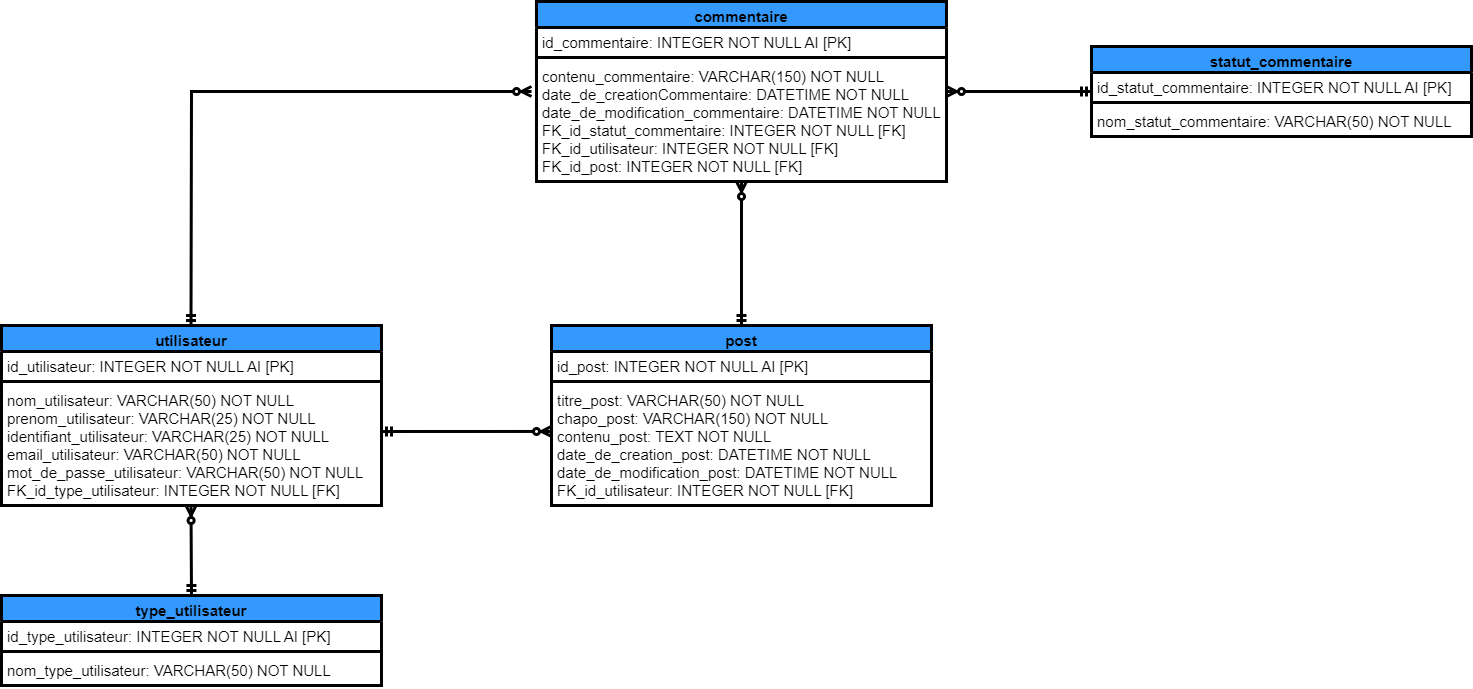

The diagram above was exported from draw.io. Its source (the exported page's mxGraphModel, read from the mxfile embedded in the PNG):
<mxGraphModel dx="1418" dy="1647" grid="1" gridSize="10" guides="1" tooltips="1" connect="1" arrows="1" fold="1" page="1" pageScale="1" pageWidth="1169" pageHeight="827" background="#ffffff" math="0" shadow="0">
  <root>
    <mxCell id="0" />
    <mxCell id="1" parent="0" />
    <mxCell id="v5eFVl1TeevFMH4BtmTe-1" value="utilisateur" style="swimlane;fontStyle=1;align=center;verticalAlign=top;childLayout=stackLayout;horizontal=1;startSize=26;horizontalStack=0;resizeParent=1;resizeParentMax=0;resizeLast=0;collapsible=1;marginBottom=0;whiteSpace=wrap;html=1;strokeColor=#000000;strokeWidth=3;fillColor=#3399FF;fontSize=15;" parent="1" vertex="1">
      <mxGeometry x="220" y="234" width="380" height="180" as="geometry" />
    </mxCell>
    <mxCell id="v5eFVl1TeevFMH4BtmTe-2" value="id_utilisateur: INTEGER NOT NULL AI [PK]" style="text;strokeColor=none;fillColor=none;align=left;verticalAlign=top;spacingLeft=4;spacingRight=4;overflow=hidden;rotatable=0;points=[[0,0.5],[1,0.5]];portConstraint=eastwest;whiteSpace=wrap;html=1;fontColor=#000000;fontSize=15;" parent="v5eFVl1TeevFMH4BtmTe-1" vertex="1">
      <mxGeometry y="26" width="380" height="26" as="geometry" />
    </mxCell>
    <mxCell id="v5eFVl1TeevFMH4BtmTe-3" value="" style="line;strokeWidth=3;fillColor=none;align=left;verticalAlign=middle;spacingTop=-1;spacingLeft=3;spacingRight=3;rotatable=0;labelPosition=right;points=[];portConstraint=eastwest;strokeColor=inherit;" parent="v5eFVl1TeevFMH4BtmTe-1" vertex="1">
      <mxGeometry y="52" width="380" height="8" as="geometry" />
    </mxCell>
    <mxCell id="v5eFVl1TeevFMH4BtmTe-4" value="nom_utilisateur: VARCHAR(50) NOT NULL&lt;br&gt;prenom_utilisateur: VARCHAR(25) NOT NULL&lt;br&gt;identifiant_utilisateur: VARCHAR(25) NOT NULL&lt;br&gt;email_utilisateur: VARCHAR(50) NOT NULL&lt;br&gt;mot_de_passe_utilisateur: VARCHAR(50) NOT NULL&lt;br&gt;FK_id_type_utilisateur: INTEGER NOT NULL [FK]" style="text;strokeColor=none;fillColor=none;align=left;verticalAlign=top;spacingLeft=4;spacingRight=4;overflow=hidden;rotatable=0;points=[[0,0.5],[1,0.5]];portConstraint=eastwest;whiteSpace=wrap;html=1;fontColor=#000000;fontSize=15;" parent="v5eFVl1TeevFMH4BtmTe-1" vertex="1">
      <mxGeometry y="60" width="380" height="120" as="geometry" />
    </mxCell>
    <mxCell id="v5eFVl1TeevFMH4BtmTe-5" value="type_utilisateur" style="swimlane;fontStyle=1;align=center;verticalAlign=top;childLayout=stackLayout;horizontal=1;startSize=26;horizontalStack=0;resizeParent=1;resizeParentMax=0;resizeLast=0;collapsible=1;marginBottom=0;whiteSpace=wrap;html=1;strokeColor=#000000;strokeWidth=3;fillColor=#3399FF;fontSize=15;" parent="1" vertex="1">
      <mxGeometry x="220" y="504" width="380" height="90" as="geometry" />
    </mxCell>
    <mxCell id="v5eFVl1TeevFMH4BtmTe-6" value="id_type_utilisateur: INTEGER NOT NULL AI [PK]" style="text;strokeColor=none;fillColor=none;align=left;verticalAlign=top;spacingLeft=4;spacingRight=4;overflow=hidden;rotatable=0;points=[[0,0.5],[1,0.5]];portConstraint=eastwest;whiteSpace=wrap;html=1;fontColor=#000000;fontSize=15;" parent="v5eFVl1TeevFMH4BtmTe-5" vertex="1">
      <mxGeometry y="26" width="380" height="26" as="geometry" />
    </mxCell>
    <mxCell id="v5eFVl1TeevFMH4BtmTe-7" value="" style="line;strokeWidth=3;fillColor=none;align=left;verticalAlign=middle;spacingTop=-1;spacingLeft=3;spacingRight=3;rotatable=0;labelPosition=right;points=[];portConstraint=eastwest;strokeColor=inherit;" parent="v5eFVl1TeevFMH4BtmTe-5" vertex="1">
      <mxGeometry y="52" width="380" height="8" as="geometry" />
    </mxCell>
    <mxCell id="v5eFVl1TeevFMH4BtmTe-8" value="nom_type_utilisateur: VARCHAR(50) NOT NULL" style="text;strokeColor=none;fillColor=none;align=left;verticalAlign=top;spacingLeft=4;spacingRight=4;overflow=hidden;rotatable=0;points=[[0,0.5],[1,0.5]];portConstraint=eastwest;whiteSpace=wrap;html=1;fontColor=#000000;fontSize=15;" parent="v5eFVl1TeevFMH4BtmTe-5" vertex="1">
      <mxGeometry y="60" width="380" height="30" as="geometry" />
    </mxCell>
    <mxCell id="v5eFVl1TeevFMH4BtmTe-9" value="" style="fontSize=12;html=1;endArrow=ERzeroToMany;startArrow=ERmandOne;rounded=0;strokeColor=#000000;strokeWidth=3;" parent="1" edge="1">
      <mxGeometry width="100" height="100" relative="1" as="geometry">
        <mxPoint x="410" y="504" as="sourcePoint" />
        <mxPoint x="409.5" y="414" as="targetPoint" />
      </mxGeometry>
    </mxCell>
    <mxCell id="v5eFVl1TeevFMH4BtmTe-10" value="post" style="swimlane;fontStyle=1;align=center;verticalAlign=top;childLayout=stackLayout;horizontal=1;startSize=26;horizontalStack=0;resizeParent=1;resizeParentMax=0;resizeLast=0;collapsible=1;marginBottom=0;whiteSpace=wrap;html=1;strokeColor=#000000;strokeWidth=3;fillColor=#3399FF;fontSize=15;" parent="1" vertex="1">
      <mxGeometry x="770" y="234" width="380" height="180" as="geometry" />
    </mxCell>
    <mxCell id="v5eFVl1TeevFMH4BtmTe-11" value="id_post: INTEGER NOT NULL AI [PK]" style="text;strokeColor=none;fillColor=none;align=left;verticalAlign=top;spacingLeft=4;spacingRight=4;overflow=hidden;rotatable=0;points=[[0,0.5],[1,0.5]];portConstraint=eastwest;whiteSpace=wrap;html=1;fontColor=#000000;fontSize=15;" parent="v5eFVl1TeevFMH4BtmTe-10" vertex="1">
      <mxGeometry y="26" width="380" height="26" as="geometry" />
    </mxCell>
    <mxCell id="v5eFVl1TeevFMH4BtmTe-12" value="" style="line;strokeWidth=3;fillColor=none;align=left;verticalAlign=middle;spacingTop=-1;spacingLeft=3;spacingRight=3;rotatable=0;labelPosition=right;points=[];portConstraint=eastwest;strokeColor=inherit;" parent="v5eFVl1TeevFMH4BtmTe-10" vertex="1">
      <mxGeometry y="52" width="380" height="8" as="geometry" />
    </mxCell>
    <mxCell id="v5eFVl1TeevFMH4BtmTe-13" value="titre_post: VARCHAR(50) NOT NULL&lt;br&gt;chapo_post: VARCHAR(150) NOT NULL&lt;br&gt;contenu_post: TEXT NOT NULL&lt;br&gt;date_de_creation_post: DATETIME NOT NULL&lt;br&gt;date_de_modification_post: DATETIME&amp;nbsp;NOT NULL&lt;br&gt;FK_id_utilisateur: INTEGER NOT NULL [FK]" style="text;strokeColor=none;fillColor=none;align=left;verticalAlign=top;spacingLeft=4;spacingRight=4;overflow=hidden;rotatable=0;points=[[0,0.5],[1,0.5]];portConstraint=eastwest;whiteSpace=wrap;html=1;fontColor=#000000;fontSize=15;" parent="v5eFVl1TeevFMH4BtmTe-10" vertex="1">
      <mxGeometry y="60" width="380" height="120" as="geometry" />
    </mxCell>
    <mxCell id="v5eFVl1TeevFMH4BtmTe-14" value="" style="fontSize=12;html=1;endArrow=ERzeroToMany;startArrow=ERmandOne;rounded=0;strokeColor=#000000;strokeWidth=3;entryX=0;entryY=0.383;entryDx=0;entryDy=0;entryPerimeter=0;" parent="1" target="v5eFVl1TeevFMH4BtmTe-13" edge="1">
      <mxGeometry width="100" height="100" relative="1" as="geometry">
        <mxPoint x="600" y="340" as="sourcePoint" />
        <mxPoint x="750" y="340" as="targetPoint" />
      </mxGeometry>
    </mxCell>
    <mxCell id="v5eFVl1TeevFMH4BtmTe-15" value="commentaire" style="swimlane;fontStyle=1;align=center;verticalAlign=top;childLayout=stackLayout;horizontal=1;startSize=26;horizontalStack=0;resizeParent=1;resizeParentMax=0;resizeLast=0;collapsible=1;marginBottom=0;whiteSpace=wrap;html=1;strokeColor=#000000;strokeWidth=3;fillColor=#3399FF;fontSize=15;" parent="1" vertex="1">
      <mxGeometry x="755" y="-90" width="410" height="180" as="geometry" />
    </mxCell>
    <mxCell id="v5eFVl1TeevFMH4BtmTe-16" value="id_commentaire: INTEGER NOT NULL AI [PK]" style="text;strokeColor=none;fillColor=none;align=left;verticalAlign=top;spacingLeft=4;spacingRight=4;overflow=hidden;rotatable=0;points=[[0,0.5],[1,0.5]];portConstraint=eastwest;whiteSpace=wrap;html=1;fontColor=#000000;fontSize=15;" parent="v5eFVl1TeevFMH4BtmTe-15" vertex="1">
      <mxGeometry y="26" width="410" height="26" as="geometry" />
    </mxCell>
    <mxCell id="v5eFVl1TeevFMH4BtmTe-17" value="" style="line;strokeWidth=3;fillColor=none;align=left;verticalAlign=middle;spacingTop=-1;spacingLeft=3;spacingRight=3;rotatable=0;labelPosition=right;points=[];portConstraint=eastwest;strokeColor=inherit;" parent="v5eFVl1TeevFMH4BtmTe-15" vertex="1">
      <mxGeometry y="52" width="410" height="8" as="geometry" />
    </mxCell>
    <mxCell id="v5eFVl1TeevFMH4BtmTe-18" value="contenu_commentaire: VARCHAR(150) NOT NULL&lt;br&gt;date_de_creationCommentaire: DATETIME NOT NULL&lt;br&gt;date_de_modification_commentaire: DATETIME&amp;nbsp;NOT NULL&lt;br&gt;FK_id_statut_commentaire: INTEGER NOT NULL [FK]&lt;br&gt;FK_id_utilisateur: INTEGER NOT NULL [FK]&lt;br&gt;FK_id_post: INTEGER NOT NULL [FK]" style="text;strokeColor=none;fillColor=none;align=left;verticalAlign=top;spacingLeft=4;spacingRight=4;overflow=hidden;rotatable=0;points=[[0,0.5],[1,0.5]];portConstraint=eastwest;whiteSpace=wrap;html=1;fontColor=#000000;fontSize=15;" parent="v5eFVl1TeevFMH4BtmTe-15" vertex="1">
      <mxGeometry y="60" width="410" height="120" as="geometry" />
    </mxCell>
    <mxCell id="v5eFVl1TeevFMH4BtmTe-19" value="" style="fontSize=12;html=1;endArrow=ERzeroToMany;startArrow=ERmandOne;rounded=0;strokeColor=#000000;strokeWidth=3;entryX=0.5;entryY=1;entryDx=0;entryDy=0;" parent="1" target="v5eFVl1TeevFMH4BtmTe-15" edge="1">
      <mxGeometry width="100" height="100" relative="1" as="geometry">
        <mxPoint x="960" y="234" as="sourcePoint" />
        <mxPoint x="960.0100000000002" y="116.03999999999996" as="targetPoint" />
      </mxGeometry>
    </mxCell>
    <mxCell id="v5eFVl1TeevFMH4BtmTe-20" value="" style="fontSize=12;html=1;endArrow=ERzeroToMany;startArrow=ERmandOne;rounded=0;strokeColor=#000000;strokeWidth=3;" parent="1" edge="1">
      <mxGeometry width="100" height="100" relative="1" as="geometry">
        <mxPoint x="409.5" y="234" as="sourcePoint" />
        <mxPoint x="750" as="targetPoint" />
        <Array as="points">
          <mxPoint x="410" />
        </Array>
      </mxGeometry>
    </mxCell>
    <mxCell id="v5eFVl1TeevFMH4BtmTe-25" value="statut_commentaire" style="swimlane;fontStyle=1;align=center;verticalAlign=top;childLayout=stackLayout;horizontal=1;startSize=26;horizontalStack=0;resizeParent=1;resizeParentMax=0;resizeLast=0;collapsible=1;marginBottom=0;whiteSpace=wrap;html=1;strokeColor=#000000;strokeWidth=3;fillColor=#3399FF;fontSize=15;" parent="1" vertex="1">
      <mxGeometry x="1310" y="-45" width="380" height="90" as="geometry" />
    </mxCell>
    <mxCell id="v5eFVl1TeevFMH4BtmTe-26" value="id_statut_commentaire: INTEGER NOT NULL AI [PK]" style="text;strokeColor=none;fillColor=none;align=left;verticalAlign=top;spacingLeft=4;spacingRight=4;overflow=hidden;rotatable=0;points=[[0,0.5],[1,0.5]];portConstraint=eastwest;whiteSpace=wrap;html=1;fontColor=#000000;fontSize=15;" parent="v5eFVl1TeevFMH4BtmTe-25" vertex="1">
      <mxGeometry y="26" width="380" height="26" as="geometry" />
    </mxCell>
    <mxCell id="v5eFVl1TeevFMH4BtmTe-27" value="" style="line;strokeWidth=3;fillColor=none;align=left;verticalAlign=middle;spacingTop=-1;spacingLeft=3;spacingRight=3;rotatable=0;labelPosition=right;points=[];portConstraint=eastwest;strokeColor=inherit;" parent="v5eFVl1TeevFMH4BtmTe-25" vertex="1">
      <mxGeometry y="52" width="380" height="8" as="geometry" />
    </mxCell>
    <mxCell id="v5eFVl1TeevFMH4BtmTe-28" value="nom_statut_commentaire: VARCHAR(50) NOT NULL" style="text;strokeColor=none;fillColor=none;align=left;verticalAlign=top;spacingLeft=4;spacingRight=4;overflow=hidden;rotatable=0;points=[[0,0.5],[1,0.5]];portConstraint=eastwest;whiteSpace=wrap;html=1;fontColor=#000000;fontSize=15;" parent="v5eFVl1TeevFMH4BtmTe-25" vertex="1">
      <mxGeometry y="60" width="380" height="30" as="geometry" />
    </mxCell>
    <mxCell id="v5eFVl1TeevFMH4BtmTe-29" value="" style="fontSize=12;html=1;endArrow=ERzeroToMany;startArrow=ERmandOne;rounded=0;strokeColor=#000000;strokeWidth=3;" parent="1" edge="1">
      <mxGeometry width="100" height="100" relative="1" as="geometry">
        <mxPoint x="1310" as="sourcePoint" />
        <mxPoint x="1165" as="targetPoint" />
      </mxGeometry>
    </mxCell>
  </root>
</mxGraphModel>